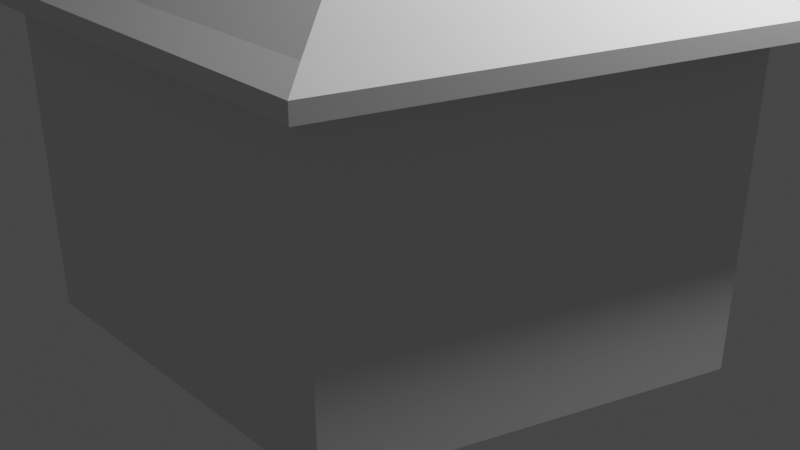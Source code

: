 # Source: PentagonHouse.blend  (saved by Blender 3.5.10; exported with 4.5.12 LTS)
import bpy
from mathutils import Matrix  # noqa: F401  (used for matrix-valued properties, if any)

bpy.ops.wm.read_factory_settings(use_empty=True)
scene = bpy.context.scene
scene.name = 'Scene'

# ---- collections
col_collection = bpy.data.collections.new('Collection'); scene.collection.children.link(col_collection)

# ---- world
world_world = bpy.data.worlds.new('World'); scene.world = world_world
world_world.use_nodes = True; world_world.node_tree.nodes.clear()
_N = world_world.node_tree.nodes; _L = world_world.node_tree.links
n0 = _N.new('ShaderNodeOutputWorld'); n0.name = 'World Output'; n0.location = (300, 300)
n1 = _N.new('ShaderNodeBackground'); n1.name = 'Background'; n1.location = (10, 300)
n1.inputs[0].default_value = (0.05088, 0.05088, 0.05088, 1.0)
_L.new(n1.outputs[0], n0.inputs[0])
n0.is_active_output = True
world_world.color = (0.05088, 0.05088, 0.05088)
world_world.use_sun_shadow = False
world_world.sun_shadow_jitter_overblur = 0.0

# ---- cameras
cam_camera = bpy.data.cameras.new('Camera')
cam_camera.clip_end = 100.0
cam_camera.ortho_scale = 7.314

# ---- lights
light_light = bpy.data.lights.new('Light', 'POINT')
light_light.transmission_factor = 0.0
light_light.energy = 1000.0
light_light.shadow_soft_size = 0.1
light_light.shadow_maximum_resolution = 0.006
light_light.use_absolute_resolution = True

# ---- meshes
me_cilindro_001 = bpy.data.meshes.new('Cilindro.001')
me_cilindro_001.from_pydata([(0.0, 0.0, -1.615), (-1.144e-09, 3.28, 1.785), (0.0, 3.28, -1.615), (0.0, 3.28, 1.615), (3.119, 1.014, -1.615), (3.119, 1.014, 1.615), (1.928, -2.654, -1.615), (1.928, -2.654, 1.615), (-1.928, -2.654, -1.615), (-1.928, -2.654, 1.615), (-3.119, 1.014, -1.615), (-3.119, 1.014, 1.615), (0.0, 3.28, 1.615), (3.119, 1.014, 1.615), (1.928, -2.654, 1.615), (-1.928, -2.654, 1.615), (-3.119, 1.014, 1.615), (-1.144e-09, -1.144e-09, 3.179), (3.119, 1.014, 1.785), (1.928, -2.654, 1.785), (-1.928, -2.654, 1.785), (-3.119, 1.014, 1.785), (3.476, 1.124, 1.484), (3.476, 1.124, 1.654), (2.155, -2.943, 1.484), (2.155, -2.943, 1.654), (0.01633, 3.638, 1.484), (-2.122, -2.943, 1.484), (-2.122, -2.943, 1.654), (0.01633, 3.638, 1.654), (-3.443, 1.124, 1.484), (-3.443, 1.124, 1.654)], [], [(0, 2, 4), (9, 7, 14, 15), (2, 3, 5, 4), (0, 4, 6), (5, 3, 12, 13), (4, 5, 7, 6), (0, 6, 8), (7, 5, 13, 14), (6, 7, 9, 8), (0, 8, 10), (3, 11, 16, 12), (8, 9, 11, 10), (0, 10, 2), (11, 9, 15, 16), (10, 11, 3, 2), (1, 18, 23, 29), (16, 15, 27, 30), (20, 21, 31, 28), (14, 13, 22, 24), (18, 19, 25, 23), (17, 18, 1), (17, 19, 18), (17, 20, 19), (17, 21, 20), (17, 1, 21), (22, 26, 29, 23), (24, 22, 23, 25), (27, 24, 25, 28), (30, 27, 28, 31), (26, 30, 31, 29), (21, 1, 29, 31), (13, 12, 26, 22), (12, 16, 30, 26), (19, 20, 28, 25), (15, 14, 24, 27)])
_uv = me_cilindro_001.uv_layers.new(name='Mappa UV')
_uv.uv.foreach_set('vector', [0.75, 0.25, 0.75, 0.49, 0.9783, 0.3242, 0.4, 1.0, 0.6, 1.0, 0.6, 1.0, 0.4, 1.0, 1.0, 0.5, 1.0, 1.0, 0.8, 1.0, 0.8, 0.5, 0.75, 0.25, 0.9783, 0.3242, 0.8911, 0.05584, 0.8, 1.0, 1.0, 1.0, 1.0, 1.0, 0.8, 1.0, 0.8, 0.5, 0.8, 1.0, 0.6, 1.0, 0.6, 0.5, 0.75, 0.25, 0.8911, 0.05584, 0.6089, 0.05584, 0.6, 1.0, 0.8, 1.0, 0.8, 1.0, 0.6, 1.0, 0.6, 0.5, 0.6, 1.0, 0.4, 1.0, 0.4, 0.5, 0.75, 0.25, 0.6089, 0.05584, 0.5217, 0.3242, 2.98e-08, 1.0, 0.2, 1.0, 0.2, 1.0, 2.98e-08, 1.0, 0.4, 0.5, 0.4, 1.0, 0.2, 1.0, 0.2, 0.5, 0.75, 0.25, 0.5217, 0.3242, 0.75, 0.49, 0.2, 1.0, 0.4, 1.0, 0.4, 1.0, 0.2, 1.0, 0.2, 0.5, 0.2, 1.0, 2.98e-08, 1.0, 2.98e-08, 0.5, 0.25, 0.49, 0.4783, 0.3242, 0.4783, 0.3242, 0.25, 0.49, 0.2, 1.0, 0.4, 1.0, 0.4, 1.0, 0.2, 1.0, 0.1089, 0.05584, 0.02175, 0.3242, 0.02175, 0.3242, 0.1089, 0.05584, 0.6, 1.0, 0.8, 1.0, 0.8, 1.0, 0.6, 1.0, 0.4783, 0.3242, 0.3911, 0.05584, 0.3911, 0.05584, 0.4783, 0.3242, 0.25, 0.25, 0.4783, 0.3242, 0.25, 0.49, 0.25, 0.25, 0.3911, 0.05584, 0.4783, 0.3242, 0.25, 0.25, 0.1089, 0.05584, 0.3911, 0.05584, 0.25, 0.25, 0.02175, 0.3242, 0.1089, 0.05584, 0.25, 0.25, 0.25, 0.49, 0.02175, 0.3242, 0.8, 1.0, 1.0, 1.0, 1.0, 1.0, 0.8, 1.0, 0.6, 1.0, 0.8, 1.0, 0.8, 1.0, 0.6, 1.0, 0.4, 1.0, 0.6, 1.0, 0.6, 1.0, 0.4, 1.0, 0.2, 1.0, 0.4, 1.0, 0.4, 1.0, 0.2, 1.0, 2.98e-08, 1.0, 0.2, 1.0, 0.2, 1.0, 2.98e-08, 1.0, 0.02175, 0.3242, 0.25, 0.49, 0.25, 0.49, 0.02175, 0.3242, 0.8, 1.0, 1.0, 1.0, 1.0, 1.0, 0.8, 1.0, 2.98e-08, 1.0, 0.2, 1.0, 0.2, 1.0, 2.98e-08, 1.0, 0.3911, 0.05584, 0.1089, 0.05584, 0.1089, 0.05584, 0.3911, 0.05584, 0.4, 1.0, 0.6, 1.0, 0.6, 1.0, 0.4, 1.0])
me_cilindro_001.update()

# ---- objects
ob_light = bpy.data.objects.new('Light', light_light)
ob_camera = bpy.data.objects.new('Camera', cam_camera)
ob_cilindro = bpy.data.objects.new('Cilindro', me_cilindro_001)

# ---- transforms, parenting, visibility, modifiers, constraints
ob_light.location = (4.076, 1.005, 5.904)
ob_light.rotation_euler = (0.6503, 0.05522, 1.866)
ob_light.lock_rotations_4d = False
ob_light.empty_display_type = 'ARROWS'
ob_light.color = (0.0, 0.0, 0.0, 0.0)
ob_light.lineart.crease_threshold = 0.0
ob_camera.location = (7.359, -6.926, 4.958)
ob_camera.rotation_euler = (1.109, 0.0, 0.8149)
ob_camera.lock_rotations_4d = False
ob_camera.empty_display_type = 'ARROWS'
ob_camera.color = (0.0, 0.0, 0.0, 0.0)
ob_camera.display_type = 'WIRE'
ob_camera.lineart.crease_threshold = 0.0
ob_cilindro.location = (0.1555, -0.1504, 1.0)

# ---- collection membership
col_collection.objects.link(ob_light)
col_collection.objects.link(ob_camera)
col_collection.objects.link(ob_cilindro)

# ---- scene / render settings (as saved in the file)
scene.camera = ob_camera
scene.frame_start = 1; scene.frame_end = 250; scene.frame_set(1)
scene.render.engine = 'BLENDER_EEVEE_NEXT'
scene.cycles.sampling_pattern = 'TABULATED_SOBOL'
scene.view_settings.view_transform = 'Filmic'
bpy.context.view_layer.update()
